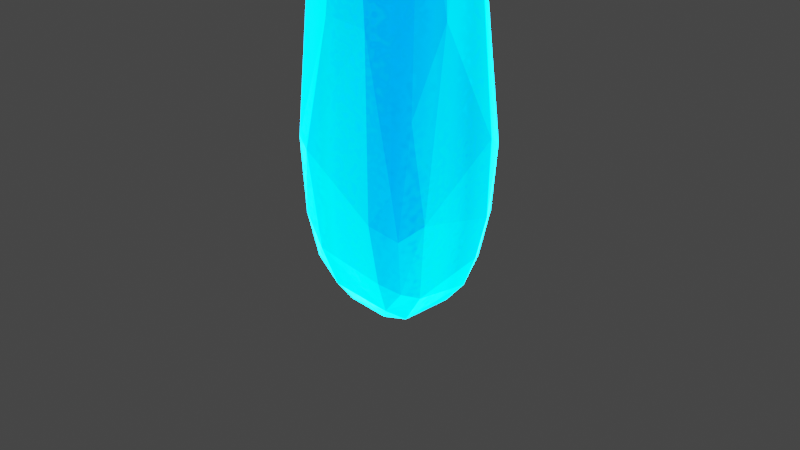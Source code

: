 # Source: untitled.blend  (saved by Blender 3.3.6; exported with 4.5.12 LTS)
import bpy
from mathutils import Matrix  # noqa: F401  (used for matrix-valued properties, if any)

bpy.ops.wm.read_factory_settings(use_empty=True)
scene = bpy.context.scene
scene.name = 'Scene'

# ---- collections
col_collection = bpy.data.collections.new('Collection'); scene.collection.children.link(col_collection)
col_cells = bpy.data.collections.new('cells'); col_collection.children.link(col_cells)

# ---- materials (node trees are filled in below, after node groups)
mat_ice = bpy.data.materials.new('ice')
mat_ice.alpha_threshold = 0.0
mat_ice.use_transparent_shadow = False
mat_ice.roughness = 0.5
mat_ice.line_color = (0.0, 0.0, 0.0, 1.0)
mat_inner = bpy.data.materials.new('inner')
mat_inner.use_transparent_shadow = False

# ---- node groups
ng_geometry_nodes = bpy.data.node_groups.new('Geometry Nodes', 'GeometryNodeTree')
_s = ng_geometry_nodes.interface.new_socket(name='Geometry', in_out='OUTPUT', socket_type='NodeSocketGeometry')
_s = ng_geometry_nodes.interface.new_socket(name='Geometry', in_out='INPUT', socket_type='NodeSocketGeometry')
ng_geometry_nodes.is_modifier = True
# nodes of 'Geometry Nodes' reference scene objects; filled in after objects exist

# ---- material node trees
mat_ice.use_nodes = True; mat_ice.node_tree.nodes.clear()
_N = mat_ice.node_tree.nodes; _L = mat_ice.node_tree.links
n0 = _N.new('ShaderNodeTexNoise'); n0.name = 'Noise Texture'; n0.location = (-162, -20)
n0.inputs[2].default_value = 2.0
n1 = _N.new('ShaderNodeTexNoise'); n1.name = 'Musgrave Texture'; n1.location = (-430, -24)
n1.width = 150
n1.noise_type = 'MULTIFRACTAL'
n1.normalize = False
n1.inputs[2].default_value = 15.0
n1.inputs[3].default_value = 14.0
n1.inputs[4].default_value = 0.0001286
n1.inputs[5].default_value = 6.0
n2 = _N.new('ShaderNodeMapping'); n2.name = 'Mapping'; n2.location = (-678, 6)
n3 = _N.new('ShaderNodeTexCoord'); n3.name = 'Texture Coordinate'; n3.location = (-893, -56)
n4 = _N.new('ShaderNodeLayerWeight'); n4.name = 'Layer Weight'; n4.location = (-872, 242)
n4.inputs[0].default_value = 0.6
n5 = _N.new('ShaderNodeValToRGB'); n5.name = 'ColorRamp'; n5.location = (-583, 286)
n5.color_ramp.interpolation = 'B_SPLINE'
while len(n5.color_ramp.elements) > 1: n5.color_ramp.elements.remove(n5.color_ramp.elements[-1])
n5.color_ramp.elements[0].position = 0.6873; n5.color_ramp.elements[0].color = (0.0, 0.009721, 0.06848, 1.0)
_e = n5.color_ramp.elements.new(1.0); _e.color = (0.0, 0.5395, 0.9047, 1.0)
n6 = _N.new('ShaderNodeEmission'); n6.name = 'Emission'; n6.location = (396, 284)
n6.inputs[1].default_value = 50.0
n7 = _N.new('ShaderNodeOutputMaterial'); n7.name = 'Material Output'; n7.location = (744, 280)
n8 = _N.new('ShaderNodeMix'); n8.name = 'Mix'; n8.location = (148, 257)
n8.data_type = 'RGBA'
n8.blend_type = 'OVERLAY'
n8.inputs[0].default_value = 1.0
_L.new(n8.outputs[2], n6.inputs[0])
_L.new(n4.outputs[1], n5.inputs[0])
_L.new(n1.outputs[0], n0.inputs[8])
_L.new(n2.outputs[0], n1.inputs[0])
_L.new(n3.outputs[3], n2.inputs[0])
_L.new(n6.outputs[0], n7.inputs[0])
_L.new(n5.outputs[0], n8.inputs[6])
_L.new(n0.outputs[1], n8.inputs[7])
n7.is_active_output = True
mat_inner.use_nodes = True; mat_inner.node_tree.nodes.clear()
_N = mat_inner.node_tree.nodes; _L = mat_inner.node_tree.links
n0 = _N.new('ShaderNodeBsdfPrincipled'); n0.name = 'Principled BSDF'; n0.location = (10, 300)
n0.distribution = 'GGX'
n0.subsurface_method = 'RANDOM_WALK_SKIN'
n0.inputs[0].default_value = (0.002124, 0.3613, 0.7991, 1.0)
n0.inputs[3].default_value = 1.45
n0.inputs[27].default_value = (0.0, 0.0, 0.0, 1.0)
n0.inputs[28].default_value = 1.0
n1 = _N.new('ShaderNodeOutputMaterial'); n1.name = 'Material Output'; n1.location = (300, 300)
_L.new(n0.outputs[0], n1.inputs[0])
n1.is_active_output = True

# ---- world
world_world = bpy.data.worlds.new('World'); scene.world = world_world
world_world.use_nodes = True; world_world.node_tree.nodes.clear()
_N = world_world.node_tree.nodes; _L = world_world.node_tree.links
n0 = _N.new('ShaderNodeOutputWorld'); n0.name = 'World Output'; n0.location = (300, 300)
n1 = _N.new('ShaderNodeBackground'); n1.name = 'Background'; n1.location = (10, 300)
n1.inputs[0].default_value = (0.05088, 0.05088, 0.05088, 1.0)
_L.new(n1.outputs[0], n0.inputs[0])
n0.is_active_output = True
world_world.color = (0.05088, 0.05088, 0.05088)
world_world.use_sun_shadow = False
world_world.sun_shadow_jitter_overblur = 0.0

# ---- cameras
cam_camera = bpy.data.cameras.new('Camera')
cam_camera.clip_end = 100.0
cam_camera.ortho_scale = 7.314

# ---- lights
light_light = bpy.data.lights.new('Light', 'POINT')
light_light.transmission_factor = 0.0
light_light.energy = 1000.0
light_light.shadow_soft_size = 0.1
light_light.shadow_maximum_resolution = 0.006
light_light.use_absolute_resolution = True

# ---- meshes
me_cube = bpy.data.meshes.new('Cube')
me_cube.from_pydata([(1.0, 1.0, 1.0), (0.6255, 0.6255, -1.0), (1.0, -1.0, 1.0), (0.6255, -0.6255, -1.0), (-1.0, 1.0, 1.0), (-0.6255, 0.6255, -1.0), (-1.0, -1.0, 1.0), (-0.6255, -0.6255, -1.0), (-0.6255, 0.0, -1.0), (1.0, 0.0, 1.0), (-1.0, 0.0, 1.0), (0.6255, 0.0, -1.0), (0.0, 0.6255, -1.0), (0.0, -1.0, 1.0), (0.0, -0.6255, -1.0), (0.0, 1.0, 1.0), (0.0, 0.0, -1.0), (0.0, 0.0, 14.48)], [], [(17, 10, 6, 13), (14, 13, 6, 7), (8, 10, 4, 5), (16, 11, 3, 14), (11, 9, 2, 3), (12, 15, 0, 1), (1, 0, 9, 11), (12, 1, 11, 16), (7, 6, 10, 8), (15, 4, 10, 17), (0, 15, 17, 9), (5, 12, 16, 8), (5, 4, 15, 12), (8, 16, 14, 7), (3, 2, 13, 14), (9, 17, 13, 2)])
_uv = me_cube.uv_layers.new(name='UVMap')
_uv.uv.foreach_set('vector', [0.75, 0.625, 0.875, 0.625, 0.875, 0.75, 0.75, 0.75, 0.375, 0.875, 0.625, 0.875, 0.625, 1.0, 0.375, 1.0, 0.375, 0.125, 0.625, 0.125, 0.625, 0.25, 0.375, 0.25, 0.25, 0.625, 0.375, 0.625, 0.375, 0.75, 0.25, 0.75, 0.375, 0.625, 0.625, 0.625, 0.625, 0.75, 0.375, 0.75, 0.375, 0.375, 0.625, 0.375, 0.625, 0.5, 0.375, 0.5, 0.375, 0.5, 0.625, 0.5, 0.625, 0.625, 0.375, 0.625, 0.25, 0.5, 0.375, 0.5, 0.375, 0.625, 0.25, 0.625, 0.375, 0.0, 0.625, 0.0, 0.625, 0.125, 0.375, 0.125, 0.75, 0.5, 0.875, 0.5, 0.875, 0.625, 0.75, 0.625, 0.625, 0.5, 0.75, 0.5, 0.75, 0.625, 0.625, 0.625, 0.125, 0.5, 0.25, 0.5, 0.25, 0.625, 0.125, 0.625, 0.375, 0.25, 0.625, 0.25, 0.625, 0.375, 0.375, 0.375, 0.125, 0.625, 0.25, 0.625, 0.25, 0.75, 0.125, 0.75, 0.375, 0.75, 0.625, 0.75, 0.625, 0.875, 0.375, 0.875, 0.625, 0.625, 0.75, 0.625, 0.75, 0.75, 0.625, 0.75])
me_cube.materials.append(mat_ice)
me_cube.materials.append(mat_inner)
me_cube.use_mirror_vertex_groups = False
me_cube.update()
me_plane = bpy.data.meshes.new('Plane')
me_plane.from_pydata([(-1.0, -1.0, 0.0), (1.0, -1.0, 0.0), (-1.0, 1.0, 0.0), (1.0, 1.0, 0.0)], [], [(0, 1, 3, 2)])
_uv = me_plane.uv_layers.new(name='UVMap')
_uv.uv.foreach_set('vector', [0.0, 0.0, 1.0, 0.0, 1.0, 1.0, 0.0, 1.0])
me_plane.update()
me_cube_cell_011 = bpy.data.meshes.new('Cube_cell.011')
me_cube_cell_011.from_pydata([(0.8145, 0.81, -0.5), (0.75, 0.7597, -0.7734), (-0.5723, -0.2138, -0.6936), (0.6896, -0.3018, -0.8743), (0.6881, -0.3289, -0.8768), (-0.5658, -0.3172, -0.7046), (-0.607, 0.3322, -0.6328), (-0.2589, 0.845, -0.6276), (0.7756, -0.5714, -0.3622), (0.7901, -0.5588, -0.392), (0.7899, -0.5648, -0.3788), (0.7876, -0.5691, -0.3691), (-0.6126, -0.4611, -0.3835), (-0.5339, -0.6135, -0.06378), (-0.6016, -0.582, -0.1217), (-0.279, 0.8551, -0.5821), (-0.6374, 0.4245, -0.4747), (-0.6283, 0.397, -0.5225), (-0.3, 0.8658, -0.5337), (-0.3281, 0.8682, -0.4831), (-0.4029, -0.5728, 1.083), (-0.2015, -0.6426, 1.498), (-0.1784, -0.643, 1.536), (-0.6547, 0.2772, -0.3306), (-0.1229, 0.8646, -0.1395), (-0.6037, -0.3795, 0.5238), (-0.1702, -0.6431, 1.55), (-0.1428, -0.634, 1.584), (0.2617, 0.8579, 0.5033), (0.8106, 0.7545, 0.08123), (0.3791, 0.8501, 0.406), (0.6665, -0.5043, 0.8235), (0.7925, -0.1533, 0.5425), (-0.5938, -0.5068, 0.689), (0.6896, -0.3018, -0.8743), (0.6881, -0.3289, -0.8768), (-0.5723, -0.2138, -0.6936), (-0.607, 0.3322, -0.6328), (0.7901, -0.5588, -0.392), (0.7899, -0.5648, -0.3788), (0.7876, -0.5691, -0.3691), (-0.5658, -0.3172, -0.7046), (-0.6126, -0.4611, -0.3835), (0.7756, -0.5714, -0.3622), (-0.5339, -0.6135, -0.06378), (-0.2589, 0.845, -0.6276), (-0.279, 0.8551, -0.5821), (-0.6374, 0.4245, -0.4747), (-0.6283, 0.397, -0.5225), (-0.3, 0.8658, -0.5337), (-0.4029, -0.5728, 1.083), (-0.2015, -0.6426, 1.498), (-0.1784, -0.643, 1.536), (-0.6547, 0.2772, -0.3306), (-0.3281, 0.8682, -0.4831), (-0.1229, 0.8646, -0.1395), (-0.6037, -0.3795, 0.5238), (-0.1702, -0.6431, 1.55), (-0.1428, -0.634, 1.584), (0.2617, 0.8579, 0.5033), (0.6665, -0.5043, 0.8235), (0.7925, -0.1533, 0.5425), (-0.5938, -0.5068, 0.689), (0.75, 0.7597, -0.7734), (0.3791, 0.8501, 0.406), (0.8106, 0.7545, 0.08123), (-0.6016, -0.582, -0.1217)], [], [(41, 36, 34, 35), (45, 1, 34, 36, 37), (47, 54, 49, 46, 48), (48, 46, 45, 37), (54, 47, 53, 56, 50, 51, 52, 55), (55, 52, 57, 58, 59), (44, 14, 42, 41, 35, 38, 39, 40, 43), (62, 50, 56), (33, 66, 13, 21, 20), (27, 26, 8, 11, 60), (4, 3, 63, 0, 9), (0, 64, 65), (61, 10, 9, 0, 65), (63, 7, 15, 18, 0), (0, 18, 19, 24, 28, 64), (66, 33, 25, 23, 12), (17, 6, 2, 5, 12, 23, 16), (61, 60, 11, 10), (21, 13, 8, 26, 22), (32, 29, 30, 59, 58, 31)])
me_cube_cell_011.polygons.foreach_set('material_index', [1, 1, 1, 1, 1, 1, 1, 1, 0, 0, 0, 0, 0, 0, 0, 0, 0, 0, 0, 1])
_k = set([(1, 34), (1, 45), (2, 5), (2, 6), (3, 4), (3, 63), (4, 9), (5, 12), (6, 17), (7, 15), (7, 63), (8, 11), (8, 13), (9, 10), (10, 11), (12, 66), (13, 66), (14, 42), (14, 44), (15, 18), (16, 17), (16, 23), (18, 19), (19, 24), (20, 21), (20, 33), (21, 22), (22, 26), (23, 25), (24, 28), (25, 33), (26, 27), (27, 60), (28, 64), (29, 30), (29, 32), (30, 59), (31, 32), (31, 58), (34, 35), (35, 38), (36, 37), (36, 41), (37, 48), (38, 39), (39, 40), (40, 43), (41, 42), (43, 44), (45, 46), (46, 49), (47, 48), (47, 53), (49, 54), (50, 51), (50, 62), (51, 52), (52, 57), (53, 56), (54, 55), (55, 59), (56, 62), (57, 58), (60, 61), (61, 65), (64, 65)])
me_cube_cell_011.attributes.new('sharp_edge', 'BOOLEAN', 'EDGE').data.foreach_set('value', [ (min(e.vertices), max(e.vertices)) in _k for e in me_cube_cell_011.edges])
_uv = me_cube_cell_011.uv_layers.new(name='UVMap')
_uv.uv.foreach_set('vector', [0.1875, 0.1875, 1.0, 0.1844, 1.0, 0.7852, 0.7845, 0.7845, 0.7556, 0.0, 0.7228, 0.3895, 0.7852, 0.7852, 0.1844, 0.1844, 0.3801, 0.0, 0.3795, 0.0, 0.7444, 0.0, 0.7425, 0.3746, 0.7338, 0.7338, 0.357, 0.357, 1.0, 0.357, 1.0, 0.7338, 0.7556, 0.7556, 0.3801, 0.3801, 0.7444, 0.7444, 0.3795, 0.3795, 0.3648, 0.2989, 0.4584, 0.0, 0.7172, 0.0, 0.9712, 0.06112, 1.0, 0.07191, 1.0, 0.8398, 0.8398, 0.8398, 0.07191, 0.07191, 0.07185, 0.05421, 0.07651, 0.0, 0.8367, 0.0, 0.5097, 0.09447, 0.5608, 0.07351, 0.7609, 0.1125, 1.0, 0.1875, 1.0, 0.7845, 0.8307, 0.6165, 0.8205, 0.6062, 0.8146, 0.5989, 0.8181, 0.595, 0.8174, 0.3463, 1.0, 0.2828, 1.0, 0.5416, 0.8618, 0.7095, 0.8717, 0.7316, 0.8564, 0.7409, 0.7682, 0.7496, 0.8163, 0.729, 0.7559, 0.7485, 0.7603, 0.7499, 0.5323, 0.7454, 0.5298, 0.7451, 0.5822, 0.7321, 0.4376, 0.7099, 0.4386, 0.7047, 0.4748, 0.507, 0.5197, 0.5066, 0.5288, 0.7434, 0.5318, 0.4901, 0.6329, 0.4944, 0.5532, 0.5141, 0.5657, 0.6911, 0.5293, 0.7446, 0.5288, 0.7434, 0.5197, 0.5066, 0.5437, 0.5269, 0.4748, 0.507, 0.488, 0.318, 0.4952, 0.3124, 0.5028, 0.3064, 0.5197, 0.5066, 0.5197, 0.5066, 0.5028, 0.3064, 0.5053, 0.3022, 0.5277, 0.3445, 0.5696, 0.4238, 0.5656, 0.4433, 0.5297, 0.02131, 0.5593, 0.05345, 0.5542, 0.06616, 0.5283, 0.1317, 0.5212, 0.03054, 0.4976, 0.1445, 0.4802, 0.1338, 0.4715, 0.05859, 0.47, 0.04437, 0.5212, 0.03054, 0.5283, 0.1317, 0.5052, 0.1491, 0.5657, 0.6911, 0.5822, 0.7321, 0.5298, 0.7451, 0.5293, 0.7446, 0.6207, 0.8927, 0.5374, 0.9706, 0.528, 0.767, 0.6236, 0.8869, 0.6228, 0.8884, 0.7371, 0.3485, 0.9449, 0.7288, 0.3183, 0.151, 0.1633, 0.0, 0.9235, 0.0, 0.6419, 0.1751])
me_cube_cell_011.materials.append(mat_ice)
me_cube_cell_011.materials.append(mat_inner)
me_cube_cell_011.update()
me_cube_cell_001 = bpy.data.meshes.new('Cube_cell.001')
me_cube_cell_001.from_pydata([(-0.7707, -0.1028, 0.1786), (0.6234, -0.06579, 0.1815), (-0.779, 0.04168, 0.1889), (-0.7681, -0.07781, 0.4478), (-0.7012, -0.1089, 0.505), (-0.7321, 0.186, -0.1333), (0.5212, 0.1738, -0.3054), (0.6216, -0.06484, 0.1991), (0.612, -0.06666, 0.2047), (0.6234, -0.0614, 0.1914), (0.6236, -0.05657, 0.1808), (-0.6662, 0.07916, -0.501), (0.3577, 0.06102, -0.6687), (0.4345, 0.06319, -0.6694), (-0.779, 0.04168, 0.1889), (-0.7681, -0.07781, 0.4478), (-0.7012, -0.1089, 0.505), (0.6216, -0.06484, 0.1991), (0.6234, -0.0614, 0.1914), (0.6236, -0.05657, 0.1808), (-0.6662, 0.07916, -0.501), (0.3577, 0.06102, -0.6687), (0.5212, 0.1738, -0.3054), (0.4345, 0.06319, -0.6694), (-0.7321, 0.186, -0.1333), (0.612, -0.06666, 0.2047)], [], [(20, 24, 22, 23, 21), (15, 0, 16), (0, 11, 12), (17, 25, 1), (19, 1, 13, 6), (18, 1, 19), (15, 14, 0), (0, 14, 5, 11), (17, 1, 18), (16, 0, 1, 25), (13, 1, 0, 12), (10, 22, 24, 2, 3, 4, 8, 7, 9)])
me_cube_cell_001.polygons.foreach_set('material_index', [1, 0, 0, 0, 0, 0, 0, 0, 0, 0, 0, 1])
_k = set([(2, 3), (2, 24), (3, 4), (4, 8), (5, 11), (5, 14), (6, 13), (6, 19), (7, 8), (7, 9), (9, 10), (10, 22), (11, 12), (12, 13), (14, 15), (15, 16), (16, 25), (17, 18), (17, 25), (18, 19), (20, 21), (20, 24), (21, 23), (22, 23)])
me_cube_cell_001.attributes.new('sharp_edge', 'BOOLEAN', 'EDGE').data.foreach_set('value', [ (min(e.vertices), max(e.vertices)) in _k for e in me_cube_cell_001.edges])
_uv = me_cube_cell_001.uv_layers.new(name='UVMap')
_uv.uv.foreach_set('vector', [0.8609, 0.07966, 0.8125, 0.8125, 0.2157, 0.2157, 0.5829, 0.3259, 0.5863, 0.2927, 0.8717, 0.7317, 0.875, 0.739, 0.8566, 0.7409, 0.5198, 0.9871, 0.4115, 0.9841, 0.3862, 0.7758, 0.5296, 0.7452, 0.5316, 0.7454, 0.5289, 0.7453, 0.5288, 0.7438, 0.5289, 0.7453, 0.3633, 0.7392, 0.4373, 0.7103, 0.5292, 0.7448, 0.5289, 0.7453, 0.5288, 0.7438, 0.5296, 0.02118, 0.5212, 0.0303, 0.5198, 0.01051, 0.5198, 0.01051, 0.5212, 0.0303, 0.4698, 0.04416, 0.4115, 0.02313, 0.5296, 0.7452, 0.5289, 0.7453, 0.5292, 0.7448, 0.5372, 0.9708, 0.5198, 0.9871, 0.5265, 0.7652, 0.5277, 0.7666, 0.3866, 0.7625, 0.5289, 0.7453, 0.5198, 0.9871, 0.3862, 0.7758, 0.5584, 0.3913, 0.2157, 0.0, 0.8125, 0.0, 0.2866, 0.1651, 0.5863, 0.1703, 0.648, 0.2021, 0.5813, 0.4087, 0.5735, 0.4054, 0.5667, 0.3996])
me_cube_cell_001.materials.append(mat_ice)
me_cube_cell_001.materials.append(mat_inner)
me_cube_cell_001.update()
me_cube_cell_002 = bpy.data.meshes.new('Cube_cell.002')
me_cube_cell_002.from_pydata([(-0.008994, 0.1927, 0.1509), (0.01918, -0.00764, -0.5247), (-0.1288, -0.3373, 0.03009), (-0.1328, -0.3468, 0.05673), (0.2133, 0.1627, 0.06197), (0.1998, 0.1512, -0.0002797), (-0.1434, -0.3147, 0.1117), (0.1717, 0.1836, 0.1564), (0.1662, 0.1841, 0.1662), (0.1438, 0.186, 0.2061), (-0.1631, -0.2544, 0.2143), (0.03191, -0.02193, -0.5447), (0.01885, -0.04349, -0.5278), (0.04293, -0.008047, -0.5274), (-0.1727, -0.1129, 0.2336), (-0.1728, 0.05227, 0.2538), (0.002958, 0.1937, 0.2356), (-0.08802, 0.1409, 0.2475), (-0.1288, -0.3373, 0.03009), (-0.1328, -0.3468, 0.05673), (0.2133, 0.1627, 0.06197), (0.1998, 0.1512, -0.0002797), (-0.1434, -0.3147, 0.1117), (0.1717, 0.1836, 0.1564), (0.1662, 0.1841, 0.1662), (0.1438, 0.186, 0.2061), (0.01885, -0.04349, -0.5278), (0.03191, -0.02193, -0.5447), (0.04293, -0.008047, -0.5274), (-0.1631, -0.2544, 0.2143), (-0.1727, -0.1129, 0.2336), (-0.1728, 0.05227, 0.2538), (0.002958, 0.1937, 0.2356), (-0.08802, 0.1409, 0.2475)], [], [(23, 24, 22, 3, 20), (24, 25, 29, 22), (31, 30, 29, 25, 32, 33), (1, 26, 18, 14, 15), (26, 1, 27), (1, 0, 21, 28), (0, 1, 15, 17), (0, 7, 4, 21), (7, 0, 16, 9, 8), (14, 18, 19, 6, 10), (1, 28, 27), (0, 17, 16), (13, 5, 20, 3, 2, 12, 11)])
me_cube_cell_002.polygons.foreach_set('material_index', [1, 1, 1, 0, 0, 0, 0, 0, 0, 0, 0, 0, 1])
_k = set([(2, 3), (2, 12), (3, 22), (4, 7), (4, 21), (5, 13), (5, 20), (6, 10), (6, 19), (7, 8), (8, 9), (9, 16), (10, 14), (11, 12), (11, 13), (14, 15), (15, 17), (16, 17), (18, 19), (18, 26), (20, 23), (21, 28), (22, 29), (23, 24), (24, 25), (25, 32), (26, 27), (27, 28), (29, 30), (30, 31), (31, 33), (32, 33)])
me_cube_cell_002.attributes.new('sharp_edge', 'BOOLEAN', 'EDGE').data.foreach_set('value', [ (min(e.vertices), max(e.vertices)) in _k for e in me_cube_cell_002.edges])
_uv = me_cube_cell_002.uv_layers.new(name='UVMap')
_uv.uv.foreach_set('vector', [0.9275, 0.2295, 1.0, 0.2291, 1.0, 0.5954, 0.6192, 0.6192, 0.2454, 0.2454, 0.2291, 0.2291, 0.2558, 0.0, 0.6191, 0.0, 0.5954, 0.5954, 0.7357, 0.3694, 0.8719, 0.3695, 1.0, 0.3809, 1.0, 0.7442, 0.827, 0.5774, 0.7629, 0.4697, 0.375, 0.2539, 0.375, 0.2461, 0.4759, 0.135, 0.5078, 0.1691, 0.5089, 0.2046, 0.139, 0.5175, 0.1391, 0.5102, 0.1415, 0.5134, 0.375, 0.2539, 0.5, 0.2735, 0.4777, 0.318, 0.3752, 0.2596, 0.5, 0.2735, 0.375, 0.2539, 0.5089, 0.2046, 0.5131, 0.2425, 0.5, 0.2735, 0.5027, 0.306, 0.4879, 0.3177, 0.4777, 0.318, 0.5027, 0.306, 0.5, 0.2735, 0.505, 0.277, 0.5052, 0.3018, 0.5032, 0.3052, 0.5078, 0.1691, 0.4759, 0.135, 0.4801, 0.1342, 0.4888, 0.1396, 0.505, 0.1496, 0.1391, 0.5102, 0.1441, 0.5106, 0.1415, 0.5134, 0.5, 0.2735, 0.5131, 0.2425, 0.505, 0.277, 0.8758, 0.416, 0.9427, 0.2028, 1.0, 0.2454, 1.0, 0.6192, 0.9754, 0.5902, 0.9047, 0.4453, 0.8715, 0.4275])
me_cube_cell_002.materials.append(mat_ice)
me_cube_cell_002.materials.append(mat_inner)
me_cube_cell_002.update()
me_cube_cell_003 = bpy.data.meshes.new('Cube_cell.003')
me_cube_cell_003.from_pydata([(0.1175, -0.8709, 0.6886), (-0.3796, 0.5185, -1.187), (0.6057, 0.5307, 0.6942), (0.611, 0.5142, 0.8468), (0.168, -0.8509, 0.7936), (0.2293, -0.7899, 1.391), (0.1304, -0.8699, 0.6624), (0.1017, -0.8695, 0.6143), (0.1579, -0.8608, 0.6972), (0.5616, 0.6313, -0.3838), (-0.2919, -0.7332, -0.1968), (0.5713, 0.6334, -0.2558), (-0.2607, 0.3724, 0.4206), (0.05076, 0.6541, 0.4368), (0.08312, 0.672, 0.4452), (0.2078, -0.7956, 1.382), (0.2002, 0.6675, 0.5163), (-0.3066, -0.2345, 0.7509), (-0.08536, -0.7131, 1.162), (-0.2804, -0.6225, 0.9946), (-0.3507, 0.0235, -1.181), (-0.336, 0.1999, -1.363), (-0.3531, 0.05366, -1.22), (-0.02847, 0.6416, -1.371), (-0.3458, 0.3461, -1.343), (-0.3459, 0.508, -1.323), (-0.1692, 0.6493, -1.342), (-0.2626, 0.595, -1.33), (0.6057, 0.5307, 0.6942), (0.611, 0.5142, 0.8468), (0.1304, -0.8699, 0.6624), (0.1017, -0.8695, 0.6143), (0.1579, -0.8608, 0.6972), (-0.2919, -0.7332, -0.1968), (0.5713, 0.6334, -0.2558), (-0.2607, 0.3724, 0.4206), (0.05076, 0.6541, 0.4368), (0.08312, 0.672, 0.4452), (0.2293, -0.7899, 1.391), (0.2078, -0.7956, 1.382), (0.2002, 0.6675, 0.5163), (-0.08536, -0.7131, 1.162), (-0.2804, -0.6225, 0.9946), (-0.3507, 0.0235, -1.181), (-0.1692, 0.6493, -1.342), (-0.2626, 0.595, -1.33), (-0.3531, 0.05366, -1.22), (-0.3066, -0.2345, 0.7509), (-0.336, 0.1999, -1.363), (-0.3458, 0.3461, -1.343), (-0.3459, 0.508, -1.323), (-0.02847, 0.6416, -1.371), (0.5616, 0.6313, -0.3838), (0.168, -0.8509, 0.7936)], [], [(28, 29, 38, 53), (33, 43, 46, 48, 51, 52, 32, 6, 31), (28, 53, 32, 52, 34), (41, 39, 38, 29, 40, 37, 36, 35, 47, 42), (51, 48, 49, 50, 45, 44), (19, 10, 7, 0, 18), (18, 0, 15), (25, 24, 1), (12, 13, 1), (0, 30, 8, 4, 5, 15), (27, 25, 1), (2, 11, 16, 3), (9, 23, 26, 14, 16, 11), (17, 1, 22, 20, 10, 19), (21, 22, 1, 24), (12, 1, 17), (1, 13, 14, 26, 27), (30, 0, 7)])
me_cube_cell_003.polygons.foreach_set('material_index', [1, 1, 1, 1, 1, 0, 0, 0, 0, 0, 0, 0, 0, 0, 0, 0, 0, 0])
_k = set([(2, 3), (2, 11), (3, 16), (4, 5), (4, 8), (5, 15), (6, 31), (6, 32), (7, 10), (7, 30), (8, 30), (9, 11), (9, 23), (10, 20), (12, 13), (12, 17), (13, 14), (14, 16), (15, 18), (17, 19), (18, 19), (20, 22), (21, 22), (21, 24), (23, 26), (24, 25), (25, 27), (26, 27), (28, 29), (28, 34), (29, 40), (31, 33), (32, 53), (33, 43), (34, 52), (35, 36), (35, 47), (36, 37), (37, 40), (38, 39), (38, 53), (39, 41), (41, 42), (42, 47), (43, 46), (44, 45), (44, 51), (45, 50), (46, 48), (48, 49), (49, 50), (51, 52)])
me_cube_cell_003.attributes.new('sharp_edge', 'BOOLEAN', 'EDGE').data.foreach_set('value', [ (min(e.vertices), max(e.vertices)) in _k for e in me_cube_cell_003.edges])
_uv = me_cube_cell_003.uv_layers.new(name='UVMap')
_uv.uv.foreach_set('vector', [0.2148, 0.2148, 0.2249, 0.0, 0.8946, 0.0, 0.9191, 0.9191, 0.3962, 0.2866, 0.2347, 0.2347, 0.2595, 0.184, 0.3801, 0.0, 0.744, 0.0, 1.0, 0.1636, 1.0, 0.9242, 0.9688, 0.8992, 0.9328, 0.8649, 1.0, 0.2148, 1.0, 0.9191, 0.9242, 0.9242, 0.1636, 0.1636, 0.2637, 0.1625, 0.8682, 0.692, 0.9858, 0.08825, 1.0, 0.1054, 1.0, 0.7751, 0.6738, 0.5276, 0.589, 0.4451, 0.5696, 0.4164, 0.4057, 0.1078, 0.6242, 0.4244, 0.8368, 0.456, 1.0, 0.256, 1.0, 0.6199, 0.8679, 0.4995, 0.7345, 0.3661, 0.7613, 0.2944, 0.8271, 0.2497, 0.8473, 0.6768, 0.8618, 0.7093, 0.7679, 0.7496, 0.7637, 0.75, 0.8031, 0.7035, 0.8031, 0.7035, 0.7637, 0.75, 0.7634, 0.737, 0.5093, 0.2045, 0.5083, 0.1696, 0.5328, 0.1958, 0.8558, 0.5498, 0.7786, 0.5015, 0.875, 0.511, 0.7637, 0.75, 0.7606, 0.7499, 0.7561, 0.7485, 0.7566, 0.7468, 0.7595, 0.7362, 0.7634, 0.737, 0.5135, 0.2417, 0.5093, 0.2045, 0.5328, 0.1958, 0.6828, 0.5336, 0.6583, 0.4955, 0.7445, 0.4992, 0.6858, 0.5387, 0.5697, 0.4235, 0.5053, 0.3019, 0.5051, 0.2771, 0.6106, 0.3512, 0.6163, 0.3733, 0.5772, 0.4273, 0.5968, 0.1466, 0.5328, 0.1958, 0.5284, 0.1321, 0.5295, 0.1291, 0.5594, 0.05361, 0.6028, 0.1008, 0.5054, 0.1494, 0.5284, 0.1321, 0.5328, 0.1958, 0.5083, 0.1696, 0.8558, 0.5498, 0.875, 0.511, 0.8506, 0.6146, 0.5328, 0.1958, 0.6126, 0.3391, 0.6106, 0.3512, 0.5051, 0.2771, 0.5135, 0.2417, 0.6237, 0.887, 0.625, 0.8887, 0.621, 0.8924])
me_cube_cell_003.materials.append(mat_ice)
me_cube_cell_003.materials.append(mat_inner)
me_cube_cell_003.update()
me_cube_cell_004 = bpy.data.meshes.new('Cube_cell.004')
me_cube_cell_004.from_pydata([(0.3707, 0.2768, 0.3558), (-0.5681, -0.9152, -0.1936), (-0.1642, 0.5763, -1.274), (0.3842, 0.4727, -1.696), (-0.04927, 0.5686, -1.37), (0.2398, -0.7857, -0.953), (0.3662, -0.4338, -1.235), (-0.4964, -0.844, 0.5031), (-0.06464, -0.6229, 2.043), (0.0695, -0.1861, 1.889), (-0.09303, 0.4391, 0.09255), (-0.1154, 0.4586, -0.04051), (0.1119, 0.2921, 1.256), (0.1637, 0.1253, 1.773), (-0.1549, 0.5783, -1.15), (-0.1642, 0.5763, -1.274), (-0.04927, 0.5686, -1.37), (-0.5681, -0.9152, -0.1936), (0.2398, -0.7857, -0.953), (0.3842, 0.4727, -1.696), (0.3662, -0.4338, -1.235), (-0.4964, -0.844, 0.5031), (-0.06464, -0.6229, 2.043), (0.0695, -0.1861, 1.889), (-0.09303, 0.4391, 0.09255), (-0.1154, 0.4586, -0.04051), (0.1119, 0.2921, 1.256), (0.1637, 0.1253, 1.773), (-0.1549, 0.5783, -1.15)], [], [(3, 20, 18, 17, 15, 16), (25, 7, 22, 23, 27, 26, 24), (13, 0, 12), (1, 5, 8, 21), (12, 0, 19, 4, 28, 11, 10), (19, 0, 6), (28, 4, 2), (6, 0, 13, 9, 8, 5), (17, 7, 25, 14, 15)])
me_cube_cell_004.polygons.foreach_set('material_index', [1, 1, 0, 0, 0, 0, 0, 0, 1])
_k = set([(1, 5), (1, 21), (2, 4), (2, 28), (3, 16), (3, 20), (4, 19), (5, 6), (6, 19), (7, 17), (7, 22), (8, 9), (8, 21), (9, 13), (10, 11), (10, 12), (11, 28), (12, 13), (14, 15), (14, 25), (15, 16), (17, 18), (18, 20), (22, 23), (23, 27), (24, 25), (24, 26), (26, 27)])
me_cube_cell_004.attributes.new('sharp_edge', 'BOOLEAN', 'EDGE').data.foreach_set('value', [ (min(e.vertices), max(e.vertices)) in _k for e in me_cube_cell_004.edges])
_uv = me_cube_cell_004.uv_layers.new(name='UVMap')
_uv.uv.foreach_set('vector', [0.945, 0.2163, 0.651, 0.2629, 0.8248, 0.3585, 0.9231, 0.9231, 0.1633, 0.1633, 0.3152, 0.1673, 1.0, 0.2253, 1.0, 0.8937, 0.6592, 0.4129, 0.6532, 0.1824, 0.6503, 0.01945, 0.7437, 0.03456, 0.9739, 0.2072, 0.669, 0.6079, 0.6287, 0.5986, 0.6731, 0.5854, 0.7557, 0.7485, 0.5824, 0.7321, 0.714, 0.6994, 0.759, 0.7361, 0.6731, 0.5854, 0.6287, 0.5986, 0.5533, 0.5142, 0.6334, 0.4945, 0.6579, 0.4955, 0.6856, 0.539, 0.6852, 0.5446, 0.5438, 0.527, 0.6287, 0.5986, 0.5658, 0.691, 0.577, 0.4276, 0.5658, 0.443, 0.5697, 0.4239, 0.5658, 0.691, 0.6287, 0.5986, 0.669, 0.6079, 0.6858, 0.6457, 0.714, 0.6994, 0.5824, 0.7321, 1.0, 0.9231, 0.8937, 0.8937, 0.2253, 0.2253, 0.9891, 0.1635, 1.0, 0.1633])
me_cube_cell_004.materials.append(mat_ice)
me_cube_cell_004.materials.append(mat_inner)
me_cube_cell_004.update()
me_cube_cell_005 = bpy.data.meshes.new('Cube_cell.005')
me_cube_cell_005.from_pydata([(0.2464, -0.09619, 3.396), (-0.1481, 0.6768, -1.179), (-0.2589, 0.04562, 2.166), (0.1269, 0.3752, 1.834), (0.2866, -0.5068, 2.16), (-0.5401, -0.5642, -0.2641), (-0.03609, -0.7879, -0.4738), (0.3453, 0.5157, -1.018), (0.3674, 0.4964, -0.8865), (0.5732, 0.3487, 0.2825), (0.6252, 0.181, 0.8022), (0.5305, -0.132, 0.919), (0.3972, -0.566, 1.072), (-0.5721, -0.2342, -1.113), (-0.3517, -0.7108, -0.7038), (-0.546, -0.6205, -0.8704), (-0.526, 0.3738, -1.444), (-0.214, 0.6561, -1.428), (-0.182, 0.6738, -1.419), (-0.05745, -0.7937, -0.483), (-0.06639, 0.6693, -1.349), (0.3453, 0.5157, -1.018), (0.3674, 0.4964, -0.8865), (0.5732, 0.3487, 0.2825), (0.6252, 0.181, 0.8022), (0.5305, -0.132, 0.919), (0.3972, -0.566, 1.072), (-0.3517, -0.7108, -0.7038), (-0.546, -0.6205, -0.8704), (-0.5721, -0.2342, -1.113), (-0.526, 0.3738, -1.444), (-0.214, 0.6561, -1.428), (-0.182, 0.6738, -1.419), (-0.03609, -0.7879, -0.4738), (-0.05745, -0.7937, -0.483), (-0.06639, 0.6693, -1.349)], [], [(21, 33, 34, 14, 28, 13, 30, 31, 32, 20), (27, 5, 15), (19, 4, 5, 27), (4, 0, 2, 5), (2, 3, 1), (1, 17, 16, 2), (2, 0, 3), (23, 3, 0, 24), (19, 6, 26, 4), (1, 3, 23, 22, 7, 35), (35, 18, 1), (29, 15, 5), (5, 2, 16, 29), (0, 4, 26, 25, 24), (17, 1, 18), (11, 12, 33, 21, 8, 9, 10)])
me_cube_cell_005.polygons.foreach_set('material_index', [1, 0, 0, 0, 0, 0, 0, 0, 0, 0, 0, 0, 0, 0, 0, 1])
_k = set([(6, 19), (6, 26), (7, 22), (7, 35), (8, 9), (8, 21), (9, 10), (10, 11), (11, 12), (12, 33), (13, 28), (13, 30), (14, 28), (14, 34), (15, 27), (15, 29), (16, 17), (16, 29), (17, 18), (18, 35), (19, 27), (20, 21), (20, 32), (22, 23), (23, 24), (24, 25), (25, 26), (30, 31), (31, 32), (33, 34)])
me_cube_cell_005.attributes.new('sharp_edge', 'BOOLEAN', 'EDGE').data.foreach_set('value', [ (min(e.vertices), max(e.vertices)) in _k for e in me_cube_cell_005.edges])
_uv = me_cube_cell_005.uv_layers.new(name='UVMap')
_uv.uv.foreach_set('vector', [1.0, 0.2251, 1.0, 0.8945, 0.9859, 0.8975, 0.823, 0.691, 0.6195, 0.4561, 0.7995, 0.4244, 0.4057, 0.2978, 0.57, 0.1529, 0.5892, 0.1438, 0.6729, 0.1461, 0.8033, 0.7033, 0.8399, 0.6601, 0.8472, 0.6767, 0.7634, 0.737, 0.7621, 0.6875, 0.8399, 0.6601, 0.8033, 0.7033, 0.7621, 0.6875, 0.7431, 0.625, 0.8125, 0.6373, 0.8399, 0.6601, 0.8125, 0.6373, 0.75, 0.5625, 0.7637, 0.5, 0.7637, 0.5, 0.7784, 0.5015, 0.8557, 0.5499, 0.8125, 0.6373, 0.8125, 0.6373, 0.7431, 0.625, 0.75, 0.5625, 0.6733, 0.5853, 0.75, 0.5625, 0.7431, 0.625, 0.6692, 0.6079, 0.7634, 0.737, 0.7595, 0.7361, 0.7143, 0.6994, 0.7621, 0.6875, 0.7637, 0.5, 0.75, 0.5625, 0.6733, 0.5853, 0.6855, 0.5444, 0.6859, 0.5388, 0.7447, 0.4992, 0.6164, 0.3732, 0.6108, 0.3513, 0.625, 0.3613, 0.597, 0.1465, 0.6029, 0.101, 0.625, 0.125, 0.8399, 0.6601, 0.8125, 0.6373, 0.8557, 0.5499, 0.8506, 0.6147, 0.7431, 0.625, 0.7621, 0.6875, 0.7143, 0.6994, 0.6861, 0.646, 0.6692, 0.6079, 0.6128, 0.3394, 0.625, 0.3613, 0.6108, 0.3513, 0.9348, 0.4474, 0.8063, 0.2346, 0.1055, 0.0, 0.7749, 0.0, 0.765, 0.04071, 0.6891, 0.4067, 0.603, 0.5553])
me_cube_cell_005.materials.append(mat_ice)
me_cube_cell_005.materials.append(mat_inner)
me_cube_cell_005.update()
me_cube_cell_006 = bpy.data.meshes.new('Cube_cell.006')
me_cube_cell_006.from_pydata([(-0.4865, -0.461, -0.222), (0.5952, 0.5592, -0.2552), (0.5682, -0.531, -0.2099), (-0.1963, 0.2624, -0.5736), (0.3609, -0.2188, -0.5497), (0.3181, 0.3249, -0.55), (-0.188, -0.2649, -0.5478), (0.7275, 0.6623, 0.3054), (0.6966, 0.114, 0.2533), (-0.4774, 0.5387, -0.1372), (-0.6246, 0.2456, 0.4188), (-0.6288, 0.2356, 0.4468), (-0.4513, 0.5771, -0.1368), (-0.2946, 0.736, 0.3892), (-0.2808, 0.7476, 0.452), (-0.4633, 0.5621, -0.1555), (-0.594, -0.3108, 0.3857), (0.6671, -0.3989, 0.2045), (0.6655, -0.4259, 0.2018), (-0.5874, -0.4135, 0.3737), (0.6482, -0.4482, 0.1291), (-0.5388, -0.4931, 0.1025), (-0.5213, -0.5217, 0.004508), (0.5077, -0.5398, -0.1644), (0.5781, -0.5378, -0.1651), (0.7275, 0.6623, 0.3054), (0.6966, 0.114, 0.2533), (-0.4774, 0.5387, -0.1372), (-0.6246, 0.2456, 0.4188), (-0.6288, 0.2356, 0.4468), (-0.4513, 0.5771, -0.1368), (-0.2946, 0.736, 0.3892), (-0.4633, 0.5621, -0.1555), (-0.594, -0.3108, 0.3857), (0.6671, -0.3989, 0.2045), (0.6655, -0.4259, 0.2018), (-0.2808, 0.7476, 0.452), (0.6482, -0.4482, 0.1291), (-0.5874, -0.4135, 0.3737), (-0.5388, -0.4931, 0.1025), (-0.5213, -0.5217, 0.004508), (0.5077, -0.5398, -0.1644), (0.5781, -0.5378, -0.1651)], [], [(9, 28, 29, 36, 31, 12, 32), (38, 35, 34, 16), (39, 37, 35, 38), (42, 37, 39, 40, 41), (0, 2, 23, 22), (10, 27, 0), (3, 4, 6), (6, 4, 2), (5, 1, 4), (5, 4, 3), (15, 3, 0, 27), (13, 1, 30), (0, 6, 2), (2, 1, 25, 26, 17, 18, 20, 24), (2, 4, 1), (14, 25, 1, 13), (33, 11, 10, 0, 22, 21, 19), (30, 1, 5, 3, 15), (0, 3, 6), (2, 24, 23), (34, 8, 7, 36, 29, 16)])
me_cube_cell_006.polygons.foreach_set('material_index', [1, 1, 1, 1, 0, 0, 0, 0, 0, 0, 0, 0, 0, 0, 0, 0, 0, 0, 0, 0, 1])
_k = set([(7, 8), (7, 36), (8, 34), (9, 28), (9, 32), (10, 11), (10, 27), (11, 33), (12, 31), (12, 32), (13, 14), (13, 30), (14, 25), (15, 27), (15, 30), (16, 29), (16, 38), (17, 18), (17, 26), (18, 20), (19, 21), (19, 33), (20, 24), (21, 22), (22, 23), (23, 24), (25, 26), (28, 29), (31, 36), (34, 35), (35, 37), (37, 42), (38, 39), (39, 40), (40, 41), (41, 42)])
me_cube_cell_006.attributes.new('sharp_edge', 'BOOLEAN', 'EDGE').data.foreach_set('value', [ (min(e.vertices), max(e.vertices)) in _k for e in me_cube_cell_006.edges])
_uv = me_cube_cell_006.uv_layers.new(name='UVMap')
_uv.uv.foreach_set('vector', [0.6023, 0.5353, 0.3877, 0.02561, 0.3803, 0.0, 0.7553, 0.0, 0.7468, 0.05723, 0.6304, 0.5353, 0.6194, 0.5522, 1.0, 0.1874, 1.0, 0.7842, 0.785, 0.785, 0.1846, 0.1846, 1.0, 0.2107, 1.0, 0.776, 0.7842, 0.7842, 0.1874, 0.1874, 0.7426, 0.3211, 0.776, 0.776, 0.2107, 0.2107, 0.2191, 0.07738, 0.7091, 0.2908, 0.375, 0.9831, 0.3784, 0.7635, 0.3856, 0.7748, 0.4111, 0.9841, 0.4755, 0.1347, 0.375, 0.2455, 0.375, 0.02739, 0.1909, 0.5813, 0.3148, 0.6748, 0.1989, 0.6875, 0.1989, 0.6875, 0.3148, 0.6748, 0.3537, 0.7388, 0.3013, 0.5625, 0.3824, 0.5077, 0.3148, 0.6748, 0.3013, 0.5625, 0.3148, 0.6748, 0.1909, 0.5813, 0.1417, 0.5137, 0.1909, 0.5813, 0.1354, 0.7226, 0.139, 0.5181, 0.4775, 0.3184, 0.3824, 0.5077, 0.3752, 0.26, 0.1354, 0.7226, 0.1989, 0.6875, 0.3537, 0.7388, 0.3537, 0.7388, 0.3824, 0.5077, 0.4744, 0.507, 0.457, 0.6072, 0.4382, 0.7047, 0.4371, 0.7099, 0.4225, 0.7155, 0.3625, 0.7392, 0.3537, 0.7388, 0.3148, 0.6748, 0.3824, 0.5077, 0.4878, 0.3181, 0.4744, 0.507, 0.3824, 0.5077, 0.4775, 0.3184, 0.4713, 0.05858, 0.48, 0.1338, 0.4755, 0.1347, 0.375, 0.02739, 0.4111, 0.02318, 0.4266, 0.0288, 0.4695, 0.04443, 0.1445, 0.5106, 0.363, 0.5271, 0.3013, 0.5625, 0.1909, 0.5813, 0.1417, 0.5137, 0.1354, 0.7226, 0.1909, 0.5813, 0.1989, 0.6875, 0.3784, 0.7635, 0.3859, 0.7626, 0.3856, 0.7748, 0.785, 0.0, 0.64, 0.0, 0.6664, 0.3889, 0.7553, 0.7553, 0.3803, 0.3803, 0.1846, 0.0])
me_cube_cell_006.materials.append(mat_ice)
me_cube_cell_006.materials.append(mat_inner)
me_cube_cell_006.update()

# ---- objects
ob_empty = bpy.data.objects.new('Empty', None)
ob_cube = bpy.data.objects.new('Cube', me_cube)
ob_light = bpy.data.objects.new('Light', light_light)
ob_camera = bpy.data.objects.new('Camera', cam_camera)
ob_plane = bpy.data.objects.new('Plane', me_plane)
ob_cube_cell_001 = bpy.data.objects.new('Cube_cell.001', me_cube_cell_011)
ob_cube_cell_003 = bpy.data.objects.new('Cube_cell.003', me_cube_cell_001)
ob_cube_cell_004 = bpy.data.objects.new('Cube_cell.004', me_cube_cell_002)
ob_cube_cell_005 = bpy.data.objects.new('Cube_cell.005', me_cube_cell_003)
ob_cube_cell_006 = bpy.data.objects.new('Cube_cell.006', me_cube_cell_004)
ob_cube_cell_007 = bpy.data.objects.new('Cube_cell.007', me_cube_cell_005)
ob_cube_cell_009 = bpy.data.objects.new('Cube_cell.009', me_cube_cell_006)
_N = ng_geometry_nodes.nodes; _L = ng_geometry_nodes.links
n0 = _N.new('NodeGroupOutput'); n0.name = 'Group Output'; n0.location = (200, 0)
n1 = _N.new('NodeGroupInput'); n1.name = 'Group Input'; n1.location = (-1392, 18)
n2 = _N.new('GeometryNodeInstanceOnPoints'); n2.name = 'Instance on Points'; n2.location = (-391, 223)
n3 = _N.new('FunctionNodeRandomValue'); n3.name = 'Random Value.001'; n3.location = (-553, -244)
n3.inputs[2].default_value = 0.4
n3.inputs[3].default_value = 0.8
n3.inputs[8].default_value = 50
n4 = _N.new('FunctionNodeRandomValue'); n4.name = 'Random Value'; n4.location = (-795, -241)
n4.inputs[2].default_value = 0.5
n4.inputs[3].default_value = -0.5
n4.inputs[8].default_value = 50
n5 = _N.new('GeometryNodeDistributePointsOnFaces'); n5.name = 'Distribute Points on Faces'; n5.location = (-1223, 103)
n5.use_legacy_normal = True
n5.inputs[4].default_value = 1.0
n5.inputs[6].default_value = 18
n6 = _N.new('GeometryNodeScaleInstances'); n6.name = 'Scale Instances'; n6.location = (-745, 58)
n7 = _N.new('GeometryNodeObjectInfo'); n7.name = 'Object Info'; n7.location = (-1884, -284)
n7.transform_space = 'RELATIVE'
n7.inputs[0].default_value = ob_empty
n8 = _N.new('GeometryNodeInputPosition'); n8.name = 'Position'; n8.location = (-1968, -165)
n9 = _N.new('GeometryNodeCollectionInfo'); n9.name = 'Collection Info'; n9.location = (-1041, -353)
n9.inputs[0].default_value = col_cells
n9.inputs[1].default_value = True
n10 = _N.new('ShaderNodeVectorMath'); n10.name = 'Vector Math'; n10.location = (-1633, -186)
n10.operation = 'DISTANCE'
n11 = _N.new('ShaderNodeMapRange'); n11.name = 'Map Range'; n11.location = (-1369, -243)
n11.inputs[1].default_value = 3.0
n11.inputs[2].default_value = 6.0
n11.inputs[4].default_value = 0.1379
_L.new(n2.outputs[0], n0.inputs[0])
_L.new(n1.outputs[0], n5.inputs[0])
_L.new(n5.outputs[0], n2.inputs[0])
_L.new(n6.outputs[0], n2.inputs[2])
_L.new(n4.outputs[1], n2.inputs[5])
_L.new(n3.outputs[1], n2.inputs[6])
_L.new(n9.outputs[0], n6.inputs[0])
_L.new(n8.outputs[0], n10.inputs[0])
_L.new(n7.outputs[1], n10.inputs[1])
_L.new(n10.outputs[1], n11.inputs[0])
_L.new(n11.outputs[0], n6.inputs[2])
n0.is_active_output = True

# ---- transforms, parenting, visibility, modifiers, constraints
ob_empty.location = (9.368, -1.279e-06, 9.52)
ob_cube.location = (0.0, 0.0, 0.0)
ob_cube.lock_rotations_4d = False
ob_cube.empty_display_type = 'ARROWS'
ob_cube.lineart.crease_threshold = 0.0
_m = ob_cube.modifiers.new('Subdivision', 'SUBSURF')
_m = ob_cube.modifiers.new('Decimate', 'DECIMATE')
_m.ratio = 0.3
ob_light.location = (4.076, 1.005, 5.904)
ob_light.rotation_euler = (0.6503, 0.05522, 1.866)
ob_light.lock_rotations_4d = False
ob_light.empty_display_type = 'ARROWS'
ob_light.color = (0.0, 0.0, 0.0, 0.0)
ob_light.lineart.crease_threshold = 0.0
ob_camera.location = (7.359, -6.926, 4.958)
ob_camera.rotation_euler = (1.109, 0.0, 0.8149)
ob_camera.lock_rotations_4d = False
ob_camera.empty_display_type = 'ARROWS'
ob_camera.color = (0.0, 0.0, 0.0, 0.0)
ob_camera.display_type = 'WIRE'
ob_camera.lineart.crease_threshold = 0.0
ob_plane.location = (5.745, 0.0, 0.0)
_m = ob_plane.modifiers.new('GeometryNodes', 'NODES')
_m.node_group = ng_geometry_nodes
ob_cube_cell_001.location = (-0.0907, -0.1289, 0.672)
ob_cube_cell_003.location = (0.07579, -0.6334, 0.09944)
ob_cube_cell_004.location = (-0.565, 0.5534, -0.01813)
ob_cube_cell_005.location = (-0.3925, 0.09791, 1.562)
ob_cube_cell_006.location = (0.3357, 0.1527, 2.452)
ob_cube_cell_007.location = (-0.1269, 0.09619, 3.429)
ob_cube_cell_009.location = (-0.06872, -0.03179, -0.409)

# ---- collection membership
scene.collection.objects.link(ob_empty)
col_collection.objects.link(ob_cube)
col_collection.objects.link(ob_light)
col_collection.objects.link(ob_camera)
col_collection.objects.link(ob_plane)
col_cells.objects.link(ob_cube_cell_001)
col_cells.objects.link(ob_cube_cell_003)
col_cells.objects.link(ob_cube_cell_004)
col_cells.objects.link(ob_cube_cell_005)
col_cells.objects.link(ob_cube_cell_006)
col_cells.objects.link(ob_cube_cell_007)
col_cells.objects.link(ob_cube_cell_009)
def _layer_coll(name, lc=None):
    lc = lc or bpy.context.view_layer.layer_collection
    for c in lc.children:
        if c.name == name: return c
        r = _layer_coll(name, c)
        if r: return r
_layer_coll('cells').exclude = True

# ---- scene / render settings (as saved in the file)
scene.camera = ob_camera
scene.frame_start = 1; scene.frame_end = 60; scene.frame_set(53)
scene.render.engine = 'BLENDER_EEVEE_NEXT'
scene.cycles.sampling_pattern = 'TABULATED_SOBOL'
scene.cycles.use_light_tree = False
scene.view_settings.view_transform = 'Filmic'
bpy.context.view_layer.update()
